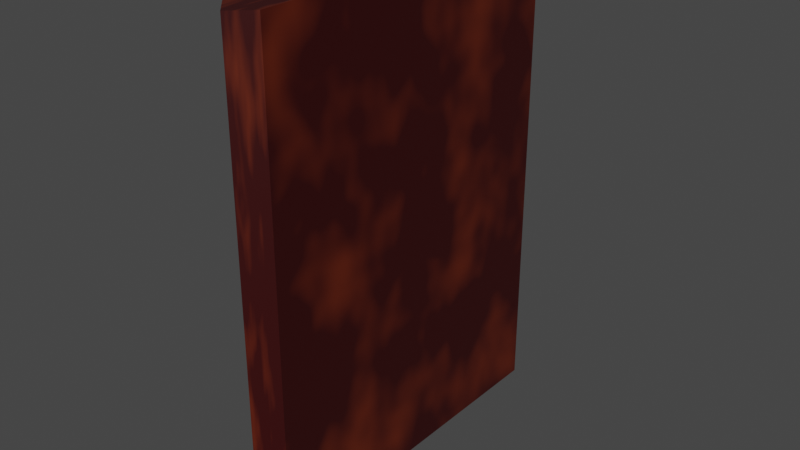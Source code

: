 # Source: Wall.blend  (saved by Blender 3.6.14; exported with 4.5.12 LTS)
import bpy
from mathutils import Matrix  # noqa: F401  (used for matrix-valued properties, if any)

bpy.ops.wm.read_factory_settings(use_empty=True)
scene = bpy.context.scene
scene.name = 'Scene'

# ---- collections
col_collection = bpy.data.collections.new('Collection'); scene.collection.children.link(col_collection)

# ---- materials (node trees are filled in below, after node groups)
mat_wall = bpy.data.materials.new('Wall')
mat_wall.use_transparent_shadow = False

# ---- material node trees
mat_wall.use_nodes = True; mat_wall.node_tree.nodes.clear()
_N = mat_wall.node_tree.nodes; _L = mat_wall.node_tree.links
n0 = _N.new('ShaderNodeOutputMaterial'); n0.name = 'Material Output'; n0.location = (831, 505)
n1 = _N.new('ShaderNodeBsdfPrincipled'); n1.name = 'Principled BSDF'; n1.location = (449, 661)
n1.distribution = 'GGX'
n1.subsurface_method = 'RANDOM_WALK_SKIN'
n1.inputs[3].default_value = 1.45
n1.inputs[27].default_value = (0.0, 0.0, 0.0, 1.0)
n1.inputs[28].default_value = 1.0
n2 = _N.new('ShaderNodeTexNoise'); n2.name = 'Noise Texture'; n2.location = (-501, 527)
n3 = _N.new('ShaderNodeValToRGB'); n3.name = 'Color Ramp'; n3.location = (-87, 594)
while len(n3.color_ramp.elements) > 1: n3.color_ramp.elements.remove(n3.color_ramp.elements[-1])
n3.color_ramp.elements[0].position = 0.0; n3.color_ramp.elements[0].color = (0.2024, 0.02873, 0.005055, 1.0)
_e = n3.color_ramp.elements.new(0.5227); _e.color = (0.03398, 0.0, 0.0, 1.0)
_L.new(n1.outputs[0], n0.inputs[0])
_L.new(n2.outputs[0], n3.inputs[0])
_L.new(n3.outputs[0], n1.inputs[0])
n0.is_active_output = True

# ---- world
world_world = bpy.data.worlds.new('World'); scene.world = world_world
world_world.use_nodes = True; world_world.node_tree.nodes.clear()
_N = world_world.node_tree.nodes; _L = world_world.node_tree.links
n0 = _N.new('ShaderNodeOutputWorld'); n0.name = 'World Output'; n0.location = (300, 300)
n1 = _N.new('ShaderNodeBackground'); n1.name = 'Background'; n1.location = (10, 300)
n1.inputs[0].default_value = (0.05088, 0.05088, 0.05088, 1.0)
_L.new(n1.outputs[0], n0.inputs[0])
n0.is_active_output = True
world_world.color = (0.05088, 0.05088, 0.05088)
world_world.use_sun_shadow = False
world_world.sun_shadow_jitter_overblur = 0.0

# ---- meshes
me_cube_001 = bpy.data.meshes.new('Cube.001')
me_cube_001.from_pydata([(-0.1, -0.09, -0.125), (-0.1, -0.09, 0.125), (-0.1, 0.09, -0.125), (-0.1, 0.09, 0.125), (0.1, -0.09, -0.125), (0.1, -0.09, 0.125), (0.1, 0.09, -0.125), (0.1, 0.09, 0.125), (0.0, -0.1, -0.125), (0.0, -0.1, 0.125), (0.0, 0.1, 0.125), (0.0, 0.1, -0.125)], [], [(0, 1, 3, 2), (2, 3, 10, 11), (6, 7, 5, 4), (3, 7, 10), (2, 6, 4, 0), (7, 3, 1, 5), (1, 0, 8, 9), (0, 4, 8), (7, 6, 11, 10), (6, 2, 11), (5, 1, 9), (4, 5, 9, 8)])
_uv = me_cube_001.uv_layers.new(name='UVMap')
_uv.uv.foreach_set('vector', [0.375, 0.0, 0.625, 0.0, 0.625, 0.25, 0.375, 0.25, 0.375, 0.25, 0.625, 0.25, 0.625, 0.25, 0.375, 0.25, 0.375, 0.5, 0.625, 0.5, 0.625, 0.75, 0.375, 0.75, 0.875, 0.5, 0.625, 0.5, 0.875, 0.5, 0.125, 0.5, 0.375, 0.5, 0.375, 0.75, 0.125, 0.75, 0.625, 0.5, 0.875, 0.5, 0.875, 0.75, 0.625, 0.75, 0.625, 0.0, 0.375, 0.0, 0.375, 0.0, 0.625, 0.0, 0.125, 0.75, 0.375, 0.75, 0.125, 0.75, 0.625, 0.5, 0.375, 0.5, 0.375, 0.5, 0.625, 0.5, 0.375, 0.5, 0.125, 0.5, 0.375, 0.5, 0.625, 0.75, 0.875, 0.75, 0.625, 0.75, 0.375, 0.75, 0.625, 0.75, 0.625, 0.75, 0.375, 0.75])
me_cube_001.materials.append(mat_wall)
me_cube_001.update()

# ---- objects
ob_cube = bpy.data.objects.new('Cube', me_cube_001)

# ---- transforms, parenting, visibility, modifiers, constraints
ob_cube.location = (0.0, 0.0, 0.0)
ob_cube.scale = (1.0, 10.0, 10.0)

# ---- collection membership
col_collection.objects.link(ob_cube)

# ---- scene / render settings (as saved in the file)
scene.frame_start = 1; scene.frame_end = 250; scene.frame_set(1)
scene.render.engine = 'BLENDER_EEVEE_NEXT'
scene.cycles.sampling_pattern = 'TABULATED_SOBOL'
scene.view_settings.view_transform = 'Filmic'
bpy.context.view_layer.update()

# ---- added for rendering (the .blend has no active camera and no usable light): camera, sun
cam_auto = bpy.data.cameras.new('AutoCamera')
cam_auto.lens = 50.0
cam_auto.sensor_width = 36.0
cam_auto.clip_end = 1000.0
ob_auto_camera = bpy.data.objects.new('AutoCamera', cam_auto)
scene.collection.objects.link(ob_auto_camera)
ob_auto_camera.location = (2.96794, -3.56153, 2.37435)
ob_auto_camera.rotation_euler = (1.09748, -7.21219e-08, 0.694738)
scene.camera = ob_auto_camera
light_auto_sun = bpy.data.lights.new('AutoSun', 'SUN')
light_auto_sun.energy = 3.0
light_auto_sun.angle = 0.0523599
ob_auto_sun = bpy.data.objects.new('AutoSun', light_auto_sun)
scene.collection.objects.link(ob_auto_sun)
ob_auto_sun.rotation_euler = (0.872665, 0.174533, 0.523599)
bpy.context.view_layer.update()
